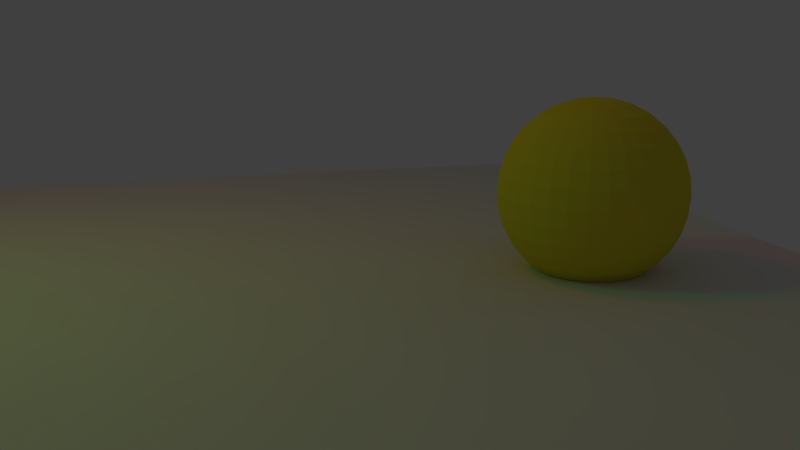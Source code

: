 # Source: szene10.blend  (saved by Blender 2.76.0; exported with 4.5.12 LTS)
import bpy
from mathutils import Matrix  # noqa: F401  (used for matrix-valued properties, if any)

bpy.ops.wm.read_factory_settings(use_empty=True)
scene = bpy.context.scene
scene.name = 'Scene'

# ---- collections
col_collection_1 = bpy.data.collections.new('Collection 1'); scene.collection.children.link(col_collection_1)

# ---- materials (node trees are filled in below, after node groups)
mat_material_004 = bpy.data.materials.new('Material.004')
mat_material_004.alpha_threshold = 0.0
mat_material_004.roughness = 0.5
mat_material_003 = bpy.data.materials.new('Material.003')
mat_material_003.alpha_threshold = 0.0
mat_material_003.roughness = 0.5
mat_material_001 = bpy.data.materials.new('Material.001')
mat_material_001.alpha_threshold = 0.0
mat_material_001.diffuse_color = (0.8, 0.6744, 0.05042, 1.0)
mat_material_001.roughness = 0.5
mat_material_000 = bpy.data.materials.new('Material.000')
mat_material_000.alpha_threshold = 0.0
mat_material_000.roughness = 0.5

# ---- material node trees
mat_material_004.use_nodes = True; mat_material_004.node_tree.nodes.clear()
_N = mat_material_004.node_tree.nodes; _L = mat_material_004.node_tree.links
n0 = _N.new('ShaderNodeOutputMaterial'); n0.name = 'Material Output'; n0.location = (300, 300)
n1 = _N.new('ShaderNodeEmission'); n1.name = 'Emission'; n1.location = (10, 300)
n1.inputs[0].default_value = (0.01782, 0.8, 0.005779, 1.0)
n1.inputs[1].default_value = 5.0
_L.new(n1.outputs[0], n0.inputs[0])
n0.is_active_output = True
mat_material_003.use_nodes = True; mat_material_003.node_tree.nodes.clear()
_N = mat_material_003.node_tree.nodes; _L = mat_material_003.node_tree.links
n0 = _N.new('ShaderNodeOutputMaterial'); n0.name = 'Material Output'; n0.location = (300, 300)
n1 = _N.new('ShaderNodeEmission'); n1.name = 'Emission'; n1.location = (10, 300)
n1.inputs[0].default_value = (0.8, 0.03548, 0.0125, 1.0)
n1.inputs[1].default_value = 5.0
_L.new(n1.outputs[0], n0.inputs[0])
n0.is_active_output = True
mat_material_000.use_nodes = True; mat_material_000.node_tree.nodes.clear()
_N = mat_material_000.node_tree.nodes; _L = mat_material_000.node_tree.links
n0 = _N.new('ShaderNodeOutputMaterial'); n0.name = 'Material Output'; n0.location = (300, 300)
n1 = _N.new('ShaderNodeRGB'); n1.name = 'RGB'; n1.location = (-180, 300)
n1.outputs[0].default_value = (0.7874, 0.08396, 0.6914, 1.0)
n2 = _N.new('ShaderNodeBsdfGlass'); n2.name = 'Glass BSDF'; n2.location = (10, 300)
n2.distribution = 'BECKMANN'
n2.inputs[2].default_value = 1.45
n3 = _N.new('ShaderNodeBsdfAnisotropic'); n3.name = 'Glossy BSDF'; n3.location = (100, 200)
n3.distribution = 'GGX'
n3.inputs[1].default_value = 0.4472
_L.new(n2.outputs[0], n0.inputs[0])
_L.new(n1.outputs[0], n2.inputs[0])
_L.new(n3.outputs[0], n0.inputs[1])
n0.is_active_output = True

# ---- world
world_world = bpy.data.worlds.new('World'); scene.world = world_world
world_world.color = (0.05088, 0.05088, 0.05088)
world_world.use_sun_shadow = False
world_world.sun_shadow_jitter_overblur = 0.0
world_world.cycles.sampling_method = 'MANUAL'
world_world.cycles.sample_map_resolution = 256

# ---- cameras
cam_camera = bpy.data.cameras.new('Camera')
cam_camera.clip_end = 100.0
cam_camera.lens = 35.0
cam_camera.sensor_width = 32.0
cam_camera.sensor_height = 18.0
cam_camera.ortho_scale = 7.314
cam_camera.dof.focus_distance = 0.0

# ---- meshes
me_plane_006 = bpy.data.meshes.new('Plane.006')
me_plane_006.from_pydata([(-1.0, -1.0, 0.0), (1.0, -0.1683, -0.08393), (-1.0, -0.1871, 0.0), (1.0, -0.1683, 0.0), (-0.8985, -0.2743, 0.0), (1.0, -0.1011, 0.0), (-0.822, -0.04363, 2.384e-07), (-0.6462, -0.09715, 2.384e-07), (-0.4606, -0.0269, -2.384e-07), (-0.2725, -0.07968, 0.0), (-0.08074, -0.01265, 0.0), (0.1313, -0.05672, 2.384e-07), (0.3903, 0.04699, -2.384e-07), (0.5975, -0.003609, -2.384e-07), (0.7923, 0.1171, -2.384e-07), (0.8918, 0.03192, -2.384e-07), (0.6861, -0.05953, 2.384e-07), (0.6287, -0.1009, -2.384e-07), (0.3978, -0.03651, 0.0), (0.2042, -0.1291, 2.384e-07), (0.1366, -0.1459, 0.0), (-0.09168, -0.09985, -2.384e-07), (-0.2796, -0.1652, 4.768e-07), (-0.4816, -0.1105, 4.768e-07), (-0.6509, -0.1878, 0.0), (-0.8245, -0.124, 0.0), (-0.8876, -0.1913, 0.0), (-0.5099, -0.1917, 0.0), (0.0093, -0.1719, 0.0), (0.8924, -0.1008, 0.0), (-0.8985, -0.2743, -0.08393), (-1.0, -0.1871, -0.08393), (1.0, -0.1011, -0.08393), (-0.822, -0.04363, -0.08393), (-0.6462, -0.09715, -0.08393), (-0.4606, -0.0269, -0.08393), (-0.2725, -0.07968, -0.08393), (-0.08074, -0.01265, -0.08393), (0.1313, -0.05672, -0.08393), (0.3903, 0.04699, -0.08393), (0.5975, -0.003609, -0.08393), (0.7923, 0.1171, -0.08393), (0.8918, 0.03192, -0.08393), (0.6861, -0.05953, -0.08393), (0.6287, -0.1009, -0.08393), (0.3978, -0.03651, -0.08393), (0.2042, -0.1291, -0.08393), (0.1366, -0.1459, -0.08393), (-0.09168, -0.09985, -0.08393), (-0.2796, -0.1652, -0.08393), (-0.4816, -0.1105, -0.08393), (-0.6509, -0.1878, -0.08393), (-0.8245, -0.124, -0.08393), (-0.8876, -0.1913, -0.08393), (-0.5099, -0.1917, -0.08393), (0.0093, -0.1719, -0.08393), (0.8924, -0.1008, -0.08393)], [], [(2, 6, 7, 8, 9, 10, 11, 12, 13, 14, 15, 16, 17, 18, 19, 20, 21, 22, 23, 24, 25, 26, 27, 28, 29, 5, 3, 4), (31, 30, 1, 32, 56, 55, 54, 53, 52, 51, 50, 49, 48, 47, 46, 45, 44, 43, 42, 41, 40, 39, 38, 37, 36, 35, 34, 33), (10, 9, 36, 37), (24, 23, 50, 51), (11, 10, 37, 38), (25, 24, 51, 52), (12, 11, 38, 39), (26, 25, 52, 53), (13, 12, 39, 40), (27, 26, 53, 54), (14, 13, 40, 41), (28, 27, 54, 55), (15, 14, 41, 42), (29, 28, 55, 56), (16, 15, 42, 43), (4, 3, 1, 30), (5, 29, 56, 32), (17, 16, 43, 44), (2, 4, 30, 31), (18, 17, 44, 45), (3, 5, 32, 1), (19, 18, 45, 46), (6, 2, 31, 33), (20, 19, 46, 47), (7, 6, 33, 34), (21, 20, 47, 48), (8, 7, 34, 35), (22, 21, 48, 49), (9, 8, 35, 36), (23, 22, 49, 50)])
me_plane_006.use_remesh_preserve_volume = False
me_plane_006.use_remesh_preserve_attributes = False
me_plane_006.use_mirror_vertex_groups = False
me_plane_006.update()
me_plane_002 = bpy.data.meshes.new('Plane.002')
me_plane_002.from_pydata([(-1.0, -1.0, 0.0), (1.0, -1.0, 0.0), (-1.0, 1.0, 0.0), (1.0, 1.0, 0.0)], [], [(0, 1, 3, 2)])
me_plane_002.materials.append(mat_material_004)
me_plane_002.use_remesh_preserve_volume = False
me_plane_002.use_remesh_preserve_attributes = False
me_plane_002.use_mirror_vertex_groups = False
me_plane_002.update()
me_plane_001 = bpy.data.meshes.new('Plane.001')
me_plane_001.from_pydata([(-1.0, -1.0, 0.0), (1.0, -1.0, 0.0), (-1.0, 1.0, 0.0), (1.0, 1.0, 0.0)], [], [(0, 1, 3, 2)])
me_plane_001.materials.append(mat_material_003)
me_plane_001.use_remesh_preserve_volume = False
me_plane_001.use_remesh_preserve_attributes = False
me_plane_001.use_mirror_vertex_groups = False
me_plane_001.update()
me_sphere = bpy.data.meshes.new('Sphere')
me_sphere.from_pydata([(-0.1951, 0.0, 0.9808), (-0.3827, 0.0, 0.9239), (-0.5556, 0.0, 0.8315), (-0.7071, 0.0, 0.7071), (-0.8315, 0.0, 0.5556), (-0.9239, 0.0, 0.3827), (-0.9808, 0.0, 0.1951), (-1.0, 0.0, 7.55e-08), (-0.9808, 0.0, -0.1951), (-0.9239, 0.0, -0.3827), (-0.8315, 0.0, -0.5556), (-0.7071, 0.0, -0.7071), (-0.5556, 0.0, -0.8315), (-0.3827, 0.0, -0.9239), (-0.1951, 0.0, -0.9808), (-0.1913, 0.03806, 0.9808), (-0.3753, 0.07466, 0.9239), (-0.5449, 0.1084, 0.8315), (-0.6935, 0.1379, 0.7071), (-0.8155, 0.1622, 0.5556), (-0.9061, 0.1802, 0.3827), (-0.9619, 0.1913, 0.1951), (-0.9808, 0.1951, 7.55e-08), (-0.9619, 0.1913, -0.1951), (-0.9061, 0.1802, -0.3827), (-0.8155, 0.1622, -0.5556), (-0.6935, 0.1379, -0.7071), (-0.5449, 0.1084, -0.8315), (-0.3753, 0.07466, -0.9239), (-0.1913, 0.03806, -0.9808), (-0.1802, 0.07466, 0.9808), (-0.3536, 0.1464, 0.9239), (-0.5133, 0.2126, 0.8315), (-0.6533, 0.2706, 0.7071), (-0.7682, 0.3182, 0.5556), (-0.8536, 0.3536, 0.3827), (-0.9061, 0.3753, 0.1951), (-0.9239, 0.3827, 7.55e-08), (-0.9061, 0.3753, -0.1951), (-0.8536, 0.3536, -0.3827), (-0.7682, 0.3182, -0.5556), (-0.6533, 0.2706, -0.7071), (-0.5133, 0.2126, -0.8315), (-0.3536, 0.1464, -0.9239), (-0.1802, 0.07466, -0.9808), (-0.1622, 0.1084, 0.9808), (-0.3182, 0.2126, 0.9239), (-0.4619, 0.3087, 0.8315), (-0.5879, 0.3928, 0.7071), (-0.6913, 0.4619, 0.5556), (-0.7682, 0.5133, 0.3827), (-0.8155, 0.5449, 0.1951), (-0.8315, 0.5556, 7.55e-08), (-0.8155, 0.5449, -0.1951), (-0.7682, 0.5133, -0.3827), (-0.6913, 0.4619, -0.5556), (-0.5879, 0.3928, -0.7071), (-0.4619, 0.3087, -0.8315), (-0.3182, 0.2126, -0.9239), (-0.1622, 0.1084, -0.9808), (-0.1379, 0.1379, 0.9808), (-0.2706, 0.2706, 0.9239), (-0.3928, 0.3928, 0.8315), (-0.5, 0.5, 0.7071), (-0.5879, 0.5879, 0.5556), (-0.6533, 0.6533, 0.3827), (-0.6935, 0.6935, 0.1951), (-0.7071, 0.7071, 7.55e-08), (-0.6935, 0.6935, -0.1951), (-0.6533, 0.6533, -0.3827), (-0.5879, 0.5879, -0.5556), (-0.5, 0.5, -0.7071), (-0.3928, 0.3928, -0.8315), (-0.2706, 0.2706, -0.9239), (-0.1379, 0.1379, -0.9808), (-0.1084, 0.1622, 0.9808), (-0.2126, 0.3182, 0.9239), (-0.3087, 0.4619, 0.8315), (-0.3928, 0.5879, 0.7071), (-0.4619, 0.6913, 0.5556), (-0.5133, 0.7682, 0.3827), (-0.5449, 0.8155, 0.1951), (-0.5556, 0.8315, 7.55e-08), (-0.5449, 0.8155, -0.1951), (-0.5133, 0.7682, -0.3827), (-0.4619, 0.6913, -0.5556), (-0.3928, 0.5879, -0.7071), (-0.3087, 0.4619, -0.8315), (-0.2126, 0.3182, -0.9239), (-0.1084, 0.1622, -0.9808), (-0.07466, 0.1802, 0.9808), (-0.1464, 0.3536, 0.9239), (-0.2126, 0.5133, 0.8315), (-0.2706, 0.6533, 0.7071), (-0.3182, 0.7682, 0.5556), (-0.3536, 0.8536, 0.3827), (-0.3753, 0.9061, 0.1951), (-0.3827, 0.9239, 7.55e-08), (-0.3753, 0.9061, -0.1951), (-0.3536, 0.8536, -0.3827), (-0.3182, 0.7682, -0.5556), (-0.2706, 0.6533, -0.7071), (-0.2126, 0.5133, -0.8315), (-0.1464, 0.3536, -0.9239), (-0.07466, 0.1802, -0.9808), (-0.03806, 0.1913, 0.9808), (-0.07466, 0.3753, 0.9239), (-0.1084, 0.5449, 0.8315), (-0.1379, 0.6935, 0.7071), (-0.1622, 0.8155, 0.5556), (-0.1802, 0.9061, 0.3827), (-0.1913, 0.9619, 0.1951), (-0.1951, 0.9808, 7.55e-08), (-0.1913, 0.9619, -0.1951), (-0.1802, 0.9061, -0.3827), (-0.1622, 0.8155, -0.5556), (-0.1379, 0.6935, -0.7071), (-0.1084, 0.5449, -0.8315), (-0.07466, 0.3753, -0.9239), (-0.03806, 0.1913, -0.9808), (3.266e-07, 0.1951, 0.9808), (3.192e-07, 0.3827, 0.9239), (3.117e-07, 0.5556, 0.8315), (3.192e-07, 0.7071, 0.7071), (3.341e-07, 0.8315, 0.5556), (2.745e-07, 0.9239, 0.3827), (3.937e-07, 0.9808, 0.1951), (3.788e-07, 1.0, 7.55e-08), (3.937e-07, 0.9808, -0.1951), (2.298e-07, 0.9239, -0.3827), (3.341e-07, 0.8315, -0.5556), (3.192e-07, 0.7071, -0.7071), (3.415e-07, 0.5556, -0.8315), (3.043e-07, 0.3827, -0.9239), (3.08e-07, 0.1951, -0.9808), (0.03806, 0.1913, 0.9808), (0.07466, 0.3753, 0.9239), (0.1084, 0.5449, 0.8315), (0.138, 0.6935, 0.7071), (0.1622, 0.8155, 0.5556), (0.1802, 0.9061, 0.3827), (0.1913, 0.9619, 0.1951), (0.1951, 0.9808, 7.55e-08), (0.1913, 0.9619, -0.1951), (0.1802, 0.9061, -0.3827), (0.1622, 0.8155, -0.5556), (0.138, 0.6935, -0.7071), (0.1084, 0.5449, -0.8315), (0.07466, 0.3753, -0.9239), (0.03806, 0.1913, -0.9808), (0.07466, 0.1802, 0.9808), (0.1464, 0.3536, 0.9239), (0.2126, 0.5133, 0.8315), (0.2706, 0.6533, 0.7071), (0.3182, 0.7682, 0.5556), (0.3536, 0.8536, 0.3827), (0.3753, 0.9061, 0.1951), (0.3827, 0.9239, 7.55e-08), (0.3753, 0.9061, -0.1951), (0.3536, 0.8536, -0.3827), (0.3182, 0.7682, -0.5556), (0.2706, 0.6533, -0.7071), (0.2126, 0.5133, -0.8315), (0.1464, 0.3536, -0.9239), (0.07466, 0.1802, -0.9808), (0.1084, 0.1622, 0.9808), (0.2126, 0.3182, 0.9239), (0.3087, 0.4619, 0.8315), (0.3928, 0.5879, 0.7071), (0.4619, 0.6913, 0.5556), (0.5133, 0.7682, 0.3827), (0.5449, 0.8155, 0.1951), (0.5556, 0.8315, 7.55e-08), (0.5449, 0.8155, -0.1951), (0.5133, 0.7682, -0.3827), (0.4619, 0.6913, -0.5556), (0.3928, 0.5879, -0.7071), (0.3087, 0.4619, -0.8315), (0.2126, 0.3182, -0.9239), (0.1084, 0.1622, -0.9808), (0.138, 0.1379, 0.9808), (0.2706, 0.2706, 0.9239), (0.3928, 0.3928, 0.8315), (0.5, 0.5, 0.7071), (0.5879, 0.5879, 0.5556), (0.6533, 0.6533, 0.3827), (0.6935, 0.6935, 0.1951), (0.7071, 0.7071, 7.55e-08), (0.6935, 0.6935, -0.1951), (0.6533, 0.6533, -0.3827), (0.5879, 0.5879, -0.5556), (0.5, 0.5, -0.7071), (0.3928, 0.3928, -0.8315), (0.2706, 0.2706, -0.9239), (0.138, 0.1379, -0.9808), (0.1622, 0.1084, 0.9808), (0.3182, 0.2126, 0.9239), (0.4619, 0.3087, 0.8315), (0.5879, 0.3928, 0.7071), (0.6913, 0.4619, 0.5556), (0.7682, 0.5133, 0.3827), (0.8155, 0.5449, 0.1951), (0.8315, 0.5556, 7.55e-08), (0.8155, 0.5449, -0.1951), (0.7682, 0.5133, -0.3827), (0.6913, 0.4619, -0.5556), (0.5879, 0.3928, -0.7071), (0.4619, 0.3087, -0.8315), (0.3182, 0.2126, -0.9239), (0.1622, 0.1084, -0.9808), (0.1802, 0.07466, 0.9808), (0.3536, 0.1464, 0.9239), (0.5133, 0.2126, 0.8315), (0.6533, 0.2706, 0.7071), (0.7682, 0.3182, 0.5556), (0.8536, 0.3536, 0.3827), (0.9061, 0.3753, 0.1951), (0.9239, 0.3827, 7.55e-08), (0.9061, 0.3753, -0.1951), (0.8536, 0.3536, -0.3827), (0.7682, 0.3182, -0.5556), (0.6533, 0.2706, -0.7071), (0.5133, 0.2126, -0.8315), (0.3536, 0.1464, -0.9239), (0.1802, 0.07466, -0.9808), (0.1913, 0.03806, 0.9808), (0.3753, 0.07466, 0.9239), (0.5449, 0.1084, 0.8315), (0.6935, 0.1379, 0.7071), (0.8155, 0.1622, 0.5556), (0.9061, 0.1802, 0.3827), (0.9619, 0.1913, 0.1951), (0.9808, 0.1951, 7.55e-08), (0.9619, 0.1913, -0.1951), (0.9061, 0.1802, -0.3827), (0.8155, 0.1622, -0.5556), (0.6935, 0.1379, -0.7071), (0.5449, 0.1084, -0.8315), (0.3753, 0.07466, -0.9239), (0.1913, 0.03806, -0.9808), (0.1951, -7.212e-09, 0.9808), (0.3827, 4.122e-08, 0.9239), (0.5556, 2.632e-08, 0.8315), (0.7071, -2.584e-08, 0.7071), (0.8315, -8.544e-08, 0.5556), (0.9239, 6.357e-08, 0.3827), (0.9808, -8.544e-08, 0.1951), (1.0, -1.003e-07, 7.55e-08), (0.9808, -8.544e-08, -0.1951), (0.9239, 6.357e-08, -0.3827), (0.8315, -8.544e-08, -0.5556), (0.7071, -2.584e-08, -0.7071), (0.5556, -1.094e-08, -0.8315), (0.3827, 3.964e-09, -0.9239), (0.1951, 3.964e-09, -0.9808), (0.1913, -0.03806, 0.9808), (0.3753, -0.07466, 0.9239), (0.5449, -0.1084, 0.8315), (0.6935, -0.1379, 0.7071), (0.8155, -0.1622, 0.5556), (0.9061, -0.1802, 0.3827), (0.9619, -0.1913, 0.1951), (0.9808, -0.1951, 7.55e-08), (0.9619, -0.1913, -0.1951), (0.9061, -0.1802, -0.3827), (0.8155, -0.1622, -0.5556), (0.6935, -0.1379, -0.7071), (0.5449, -0.1084, -0.8315), (0.3753, -0.07466, -0.9239), (0.1913, -0.03806, -0.9808), (0.1802, -0.07466, 0.9808), (0.3536, -0.1464, 0.9239), (0.5133, -0.2126, 0.8315), (0.6533, -0.2706, 0.7071), (0.7682, -0.3182, 0.5556), (0.8536, -0.3536, 0.3827), (0.9061, -0.3753, 0.1951), (0.9239, -0.3827, 7.55e-08), (0.9061, -0.3753, -0.1951), (0.8536, -0.3536, -0.3827), (0.7682, -0.3182, -0.5556), (0.6533, -0.2706, -0.7071), (0.5133, -0.2126, -0.8315), (0.3536, -0.1464, -0.9239), (0.1802, -0.07466, -0.9808), (0.1622, -0.1084, 0.9808), (0.3182, -0.2126, 0.9239), (0.4619, -0.3087, 0.8315), (0.5879, -0.3928, 0.7071), (0.6913, -0.4619, 0.5556), (0.7682, -0.5133, 0.3827), (0.8155, -0.5449, 0.1951), (0.8315, -0.5556, 7.55e-08), (0.8155, -0.5449, -0.1951), (0.7682, -0.5133, -0.3827), (0.6913, -0.4619, -0.5556), (0.5879, -0.3928, -0.7071), (0.4619, -0.3087, -0.8315), (0.3182, -0.2126, -0.9239), (0.1622, -0.1084, -0.9808), (0.138, -0.1379, 0.9808), (0.2706, -0.2706, 0.9239), (0.3928, -0.3928, 0.8315), (0.5, -0.5, 0.7071), (0.5879, -0.5879, 0.5556), (0.6533, -0.6533, 0.3827), (0.6935, -0.6935, 0.1951), (0.7071, -0.7071, 7.55e-08), (0.6935, -0.6935, -0.1951), (0.6533, -0.6533, -0.3827), (0.5879, -0.5879, -0.5556), (0.5, -0.5, -0.7071), (0.3928, -0.3928, -0.8315), (0.2706, -0.2706, -0.9239), (0.1379, -0.1379, -0.9808), (0.1084, -0.1622, 0.9808), (0.2126, -0.3182, 0.9239), (0.3087, -0.4619, 0.8315), (0.3928, -0.5879, 0.7071), (0.4619, -0.6913, 0.5556), (0.5133, -0.7682, 0.3827), (0.5449, -0.8155, 0.1951), (0.5556, -0.8315, 7.55e-08), (0.5449, -0.8155, -0.1951), (0.5133, -0.7682, -0.3827), (0.4619, -0.6913, -0.5556), (0.3928, -0.5879, -0.7071), (0.3087, -0.4619, -0.8315), (0.2126, -0.3182, -0.9239), (0.1084, -0.1622, -0.9808), (3.258e-07, 0.0, -1.0), (0.07466, -0.1802, 0.9808), (0.1464, -0.3536, 0.9239), (0.2126, -0.5133, 0.8315), (0.2706, -0.6533, 0.7071), (0.3182, -0.7682, 0.5556), (0.3536, -0.8536, 0.3827), (0.3753, -0.9061, 0.1951), (0.3827, -0.9239, 7.55e-08), (0.3753, -0.9061, -0.1951), (0.3536, -0.8536, -0.3827), (0.3182, -0.7682, -0.5556), (0.2706, -0.6533, -0.7071), (0.2126, -0.5133, -0.8315), (0.1464, -0.3536, -0.9239), (0.07466, -0.1802, -0.9808), (0.03806, -0.1913, 0.9808), (0.07466, -0.3753, 0.9239), (0.1084, -0.5449, 0.8315), (0.1379, -0.6935, 0.7071), (0.1622, -0.8155, 0.5556), (0.1802, -0.9061, 0.3827), (0.1913, -0.9619, 0.1951), (0.1951, -0.9808, 7.55e-08), (0.1913, -0.9619, -0.1951), (0.1802, -0.9061, -0.3827), (0.1622, -0.8155, -0.5556), (0.1379, -0.6935, -0.7071), (0.1084, -0.5449, -0.8315), (0.07466, -0.3753, -0.9239), (0.03806, -0.1913, -0.9808), (3.117e-07, -0.1951, 0.9808), (2.819e-07, -0.3827, 0.9239), (2.819e-07, -0.5556, 0.8315), (1.851e-07, -0.7071, 0.7071), (1.404e-07, -0.8315, 0.5556), (3.192e-07, -0.9239, 0.3827), (9.567e-08, -0.9808, 0.1951), (1.404e-07, -1.0, 7.55e-08), (9.567e-08, -0.9808, -0.1951), (3.192e-07, -0.9239, -0.3827), (1.404e-07, -0.8315, -0.5556), (1.851e-07, -0.7071, -0.7071), (2.596e-07, -0.5556, -0.8315), (2.521e-07, -0.3827, -0.9239), (3.155e-07, -0.1951, -0.9808), (-0.03806, -0.1913, 0.9808), (-0.07466, -0.3753, 0.9239), (-0.1084, -0.5449, 0.8315), (-0.1379, -0.6935, 0.7071), (-0.1622, -0.8155, 0.5556), (-0.1802, -0.9061, 0.3827), (-0.1913, -0.9619, 0.1951), (-0.1951, -0.9808, 7.55e-08), (-0.1913, -0.9619, -0.1951), (-0.1802, -0.9061, -0.3827), (-0.1622, -0.8155, -0.5556), (-0.1379, -0.6935, -0.7071), (-0.1084, -0.5449, -0.8315), (-0.07466, -0.3753, -0.9239), (-0.03806, -0.1913, -0.9808), (-0.07466, -0.1802, 0.9808), (-0.1464, -0.3536, 0.9239), (-0.2126, -0.5133, 0.8315), (-0.2706, -0.6533, 0.7071), (-0.3182, -0.7682, 0.5556), (-0.3536, -0.8536, 0.3827), (-0.3753, -0.9061, 0.1951), (-0.3827, -0.9239, 7.55e-08), (-0.3753, -0.9061, -0.1951), (-0.3536, -0.8536, -0.3827), (-0.3182, -0.7682, -0.5556), (-0.2706, -0.6533, -0.7071), (-0.2126, -0.5133, -0.8315), (-0.1464, -0.3536, -0.9239), (-0.07466, -0.1802, -0.9808), (-0.1084, -0.1622, 0.9808), (-0.2126, -0.3182, 0.9239), (-0.3087, -0.4619, 0.8315), (-0.3928, -0.5879, 0.7071), (-0.4619, -0.6913, 0.5556), (-0.5133, -0.7682, 0.3827), (-0.5449, -0.8155, 0.1951), (-0.5556, -0.8315, 7.55e-08), (-0.5449, -0.8155, -0.1951), (-0.5133, -0.7682, -0.3827), (-0.4619, -0.6913, -0.5556), (-0.3928, -0.5879, -0.7071), (-0.3087, -0.4619, -0.8315), (-0.2126, -0.3182, -0.9239), (-0.1084, -0.1622, -0.9808), (-0.1379, -0.1379, 0.9808), (-0.2706, -0.2706, 0.9239), (-0.3928, -0.3928, 0.8315), (-0.5, -0.5, 0.7071), (-0.5879, -0.5879, 0.5556), (-0.6533, -0.6533, 0.3827), (-0.6935, -0.6935, 0.1951), (-0.7071, -0.7071, 7.55e-08), (-0.6935, -0.6935, -0.1951), (-0.6533, -0.6533, -0.3827), (-0.5879, -0.5879, -0.5556), (-0.5, -0.5, -0.7071), (-0.3928, -0.3928, -0.8315), (-0.2706, -0.2706, -0.9239), (-0.1379, -0.1379, -0.9808), (-0.1622, -0.1084, 0.9808), (-0.3182, -0.2126, 0.9239), (-0.4619, -0.3087, 0.8315), (-0.5879, -0.3928, 0.7071), (-0.6913, -0.4619, 0.5556), (-0.7682, -0.5133, 0.3827), (-0.8155, -0.5449, 0.1951), (-0.8315, -0.5556, 7.55e-08), (-0.8155, -0.5449, -0.1951), (-0.7682, -0.5133, -0.3827), (-0.6913, -0.4619, -0.5556), (-0.5879, -0.3928, -0.7071), (-0.4619, -0.3087, -0.8315), (-0.3182, -0.2126, -0.9239), (-0.1622, -0.1084, -0.9808), (2.48e-08, -1.247e-07, 1.0), (-0.1802, -0.07466, 0.9808), (-0.3536, -0.1464, 0.9239), (-0.5133, -0.2126, 0.8315), (-0.6533, -0.2706, 0.7071), (-0.7682, -0.3182, 0.5556), (-0.8536, -0.3536, 0.3827), (-0.9061, -0.3753, 0.1951), (-0.9239, -0.3827, 7.55e-08), (-0.9061, -0.3753, -0.1951), (-0.8536, -0.3536, -0.3827), (-0.7682, -0.3182, -0.5556), (-0.6533, -0.2706, -0.7071), (-0.5133, -0.2126, -0.8315), (-0.3536, -0.1464, -0.9239), (-0.1802, -0.07466, -0.9808), (-0.1913, -0.03806, 0.9808), (-0.3753, -0.07466, 0.9239), (-0.5449, -0.1084, 0.8315), (-0.6935, -0.1379, 0.7071), (-0.8155, -0.1622, 0.5556), (-0.9061, -0.1802, 0.3827), (-0.9619, -0.1913, 0.1951), (-0.9808, -0.1951, 7.55e-08), (-0.9619, -0.1913, -0.1951), (-0.9061, -0.1802, -0.3827), (-0.8155, -0.1622, -0.5556), (-0.6935, -0.1379, -0.7071), (-0.5449, -0.1084, -0.8315), (-0.3753, -0.07466, -0.9239), (-0.1913, -0.03806, -0.9808)], [], [(6, 5, 20, 21), (14, 13, 28, 29), (7, 6, 21, 22), (8, 7, 22, 23), (1, 0, 15, 16), (9, 8, 23, 24), (2, 1, 16, 17), (10, 9, 24, 25), (3, 2, 17, 18), (11, 10, 25, 26), (4, 3, 18, 19), (12, 11, 26, 27), (5, 4, 19, 20), (13, 12, 27, 28), (20, 19, 34, 35), (28, 27, 42, 43), (21, 20, 35, 36), (29, 28, 43, 44), (22, 21, 36, 37), (23, 22, 37, 38), (16, 15, 30, 31), (24, 23, 38, 39), (17, 16, 31, 32), (25, 24, 39, 40), (18, 17, 32, 33), (26, 25, 40, 41), (19, 18, 33, 34), (27, 26, 41, 42), (39, 38, 53, 54), (32, 31, 46, 47), (40, 39, 54, 55), (33, 32, 47, 48), (41, 40, 55, 56), (34, 33, 48, 49), (42, 41, 56, 57), (35, 34, 49, 50), (43, 42, 57, 58), (36, 35, 50, 51), (44, 43, 58, 59), (37, 36, 51, 52), (38, 37, 52, 53), (31, 30, 45, 46), (58, 57, 72, 73), (51, 50, 65, 66), (59, 58, 73, 74), (52, 51, 66, 67), (53, 52, 67, 68), (46, 45, 60, 61), (54, 53, 68, 69), (47, 46, 61, 62), (55, 54, 69, 70), (48, 47, 62, 63), (56, 55, 70, 71), (49, 48, 63, 64), (57, 56, 71, 72), (50, 49, 64, 65), (62, 61, 76, 77), (70, 69, 84, 85), (63, 62, 77, 78), (71, 70, 85, 86), (64, 63, 78, 79), (72, 71, 86, 87), (65, 64, 79, 80), (73, 72, 87, 88), (66, 65, 80, 81), (74, 73, 88, 89), (67, 66, 81, 82), (68, 67, 82, 83), (61, 60, 75, 76), (69, 68, 83, 84), (81, 80, 95, 96), (89, 88, 103, 104), (82, 81, 96, 97), (83, 82, 97, 98), (76, 75, 90, 91), (84, 83, 98, 99), (77, 76, 91, 92), (85, 84, 99, 100), (78, 77, 92, 93), (86, 85, 100, 101), (79, 78, 93, 94), (87, 86, 101, 102), (80, 79, 94, 95), (88, 87, 102, 103), (100, 99, 114, 115), (93, 92, 107, 108), (101, 100, 115, 116), (94, 93, 108, 109), (102, 101, 116, 117), (95, 94, 109, 110), (103, 102, 117, 118), (96, 95, 110, 111), (104, 103, 118, 119), (97, 96, 111, 112), (98, 97, 112, 113), (91, 90, 105, 106), (99, 98, 113, 114), (92, 91, 106, 107), (119, 118, 133, 134), (112, 111, 126, 127), (113, 112, 127, 128), (106, 105, 120, 121), (114, 113, 128, 129), (107, 106, 121, 122), (115, 114, 129, 130), (108, 107, 122, 123), (116, 115, 130, 131), (109, 108, 123, 124), (117, 116, 131, 132), (110, 109, 124, 125), (118, 117, 132, 133), (111, 110, 125, 126), (131, 130, 145, 146), (124, 123, 138, 139), (132, 131, 146, 147), (125, 124, 139, 140), (133, 132, 147, 148), (126, 125, 140, 141), (134, 133, 148, 149), (127, 126, 141, 142), (128, 127, 142, 143), (121, 120, 135, 136), (129, 128, 143, 144), (122, 121, 136, 137), (130, 129, 144, 145), (123, 122, 137, 138), (143, 142, 157, 158), (136, 135, 150, 151), (144, 143, 158, 159), (137, 136, 151, 152), (145, 144, 159, 160), (138, 137, 152, 153), (146, 145, 160, 161), (139, 138, 153, 154), (147, 146, 161, 162), (140, 139, 154, 155), (148, 147, 162, 163), (141, 140, 155, 156), (149, 148, 163, 164), (142, 141, 156, 157), (154, 153, 168, 169), (162, 161, 176, 177), (155, 154, 169, 170), (163, 162, 177, 178), (156, 155, 170, 171), (164, 163, 178, 179), (157, 156, 171, 172), (158, 157, 172, 173), (151, 150, 165, 166), (159, 158, 173, 174), (152, 151, 166, 167), (160, 159, 174, 175), (153, 152, 167, 168), (161, 160, 175, 176), (173, 172, 187, 188), (166, 165, 180, 181), (174, 173, 188, 189), (167, 166, 181, 182), (175, 174, 189, 190), (168, 167, 182, 183), (176, 175, 190, 191), (169, 168, 183, 184), (177, 176, 191, 192), (170, 169, 184, 185), (178, 177, 192, 193), (171, 170, 185, 186), (179, 178, 193, 194), (172, 171, 186, 187), (192, 191, 206, 207), (185, 184, 199, 200), (193, 192, 207, 208), (186, 185, 200, 201), (194, 193, 208, 209), (187, 186, 201, 202), (188, 187, 202, 203), (181, 180, 195, 196), (189, 188, 203, 204), (182, 181, 196, 197), (190, 189, 204, 205), (183, 182, 197, 198), (191, 190, 205, 206), (184, 183, 198, 199), (196, 195, 210, 211), (204, 203, 218, 219), (197, 196, 211, 212), (205, 204, 219, 220), (198, 197, 212, 213), (206, 205, 220, 221), (199, 198, 213, 214), (207, 206, 221, 222), (200, 199, 214, 215), (208, 207, 222, 223), (201, 200, 215, 216), (209, 208, 223, 224), (202, 201, 216, 217), (203, 202, 217, 218), (215, 214, 229, 230), (223, 222, 237, 238), (216, 215, 230, 231), (224, 223, 238, 239), (217, 216, 231, 232), (218, 217, 232, 233), (211, 210, 225, 226), (219, 218, 233, 234), (212, 211, 226, 227), (220, 219, 234, 235), (213, 212, 227, 228), (221, 220, 235, 236), (214, 213, 228, 229), (222, 221, 236, 237), (234, 233, 248, 249), (227, 226, 241, 242), (235, 234, 249, 250), (228, 227, 242, 243), (236, 235, 250, 251), (229, 228, 243, 244), (237, 236, 251, 252), (230, 229, 244, 245), (238, 237, 252, 253), (231, 230, 245, 246), (239, 238, 253, 254), (232, 231, 246, 247), (233, 232, 247, 248), (226, 225, 240, 241), (253, 252, 267, 268), (246, 245, 260, 261), (254, 253, 268, 269), (247, 246, 261, 262), (248, 247, 262, 263), (241, 240, 255, 256), (249, 248, 263, 264), (242, 241, 256, 257), (250, 249, 264, 265), (243, 242, 257, 258), (251, 250, 265, 266), (244, 243, 258, 259), (252, 251, 266, 267), (245, 244, 259, 260), (265, 264, 279, 280), (258, 257, 272, 273), (266, 265, 280, 281), (259, 258, 273, 274), (267, 266, 281, 282), (260, 259, 274, 275), (268, 267, 282, 283), (261, 260, 275, 276), (269, 268, 283, 284), (262, 261, 276, 277), (263, 262, 277, 278), (256, 255, 270, 271), (264, 263, 278, 279), (257, 256, 271, 272), (284, 283, 298, 299), (277, 276, 291, 292), (278, 277, 292, 293), (271, 270, 285, 286), (279, 278, 293, 294), (272, 271, 286, 287), (280, 279, 294, 295), (273, 272, 287, 288), (281, 280, 295, 296), (274, 273, 288, 289), (282, 281, 296, 297), (275, 274, 289, 290), (283, 282, 297, 298), (276, 275, 290, 291), (288, 287, 302, 303), (296, 295, 310, 311), (289, 288, 303, 304), (297, 296, 311, 312), (290, 289, 304, 305), (298, 297, 312, 313), (291, 290, 305, 306), (299, 298, 313, 314), (292, 291, 306, 307), (293, 292, 307, 308), (286, 285, 300, 301), (294, 293, 308, 309), (287, 286, 301, 302), (295, 294, 309, 310), (307, 306, 321, 322), (308, 307, 322, 323), (301, 300, 315, 316), (309, 308, 323, 324), (302, 301, 316, 317), (310, 309, 324, 325), (303, 302, 317, 318), (311, 310, 325, 326), (304, 303, 318, 319), (312, 311, 326, 327), (305, 304, 319, 320), (313, 312, 327, 328), (306, 305, 320, 321), (314, 313, 328, 329), (326, 325, 341, 342), (319, 318, 334, 335), (327, 326, 342, 343), (320, 319, 335, 336), (328, 327, 343, 344), (321, 320, 336, 337), (329, 328, 344, 345), (322, 321, 337, 338), (323, 322, 338, 339), (316, 315, 331, 332), (324, 323, 339, 340), (317, 316, 332, 333), (325, 324, 340, 341), (318, 317, 333, 334), (339, 338, 353, 354), (332, 331, 346, 347), (340, 339, 354, 355), (333, 332, 347, 348), (341, 340, 355, 356), (334, 333, 348, 349), (342, 341, 356, 357), (335, 334, 349, 350), (343, 342, 357, 358), (336, 335, 350, 351), (344, 343, 358, 359), (337, 336, 351, 352), (345, 344, 359, 360), (338, 337, 352, 353), (350, 349, 364, 365), (358, 357, 372, 373), (351, 350, 365, 366), (359, 358, 373, 374), (352, 351, 366, 367), (360, 359, 374, 375), (353, 352, 367, 368), (354, 353, 368, 369), (347, 346, 361, 362), (355, 354, 369, 370), (348, 347, 362, 363), (356, 355, 370, 371), (349, 348, 363, 364), (357, 356, 371, 372), (369, 368, 383, 384), (362, 361, 376, 377), (370, 369, 384, 385), (363, 362, 377, 378), (371, 370, 385, 386), (364, 363, 378, 379), (372, 371, 386, 387), (365, 364, 379, 380), (373, 372, 387, 388), (366, 365, 380, 381), (374, 373, 388, 389), (367, 366, 381, 382), (375, 374, 389, 390), (368, 367, 382, 383), (388, 387, 402, 403), (381, 380, 395, 396), (389, 388, 403, 404), (382, 381, 396, 397), (390, 389, 404, 405), (383, 382, 397, 398), (384, 383, 398, 399), (377, 376, 391, 392), (385, 384, 399, 400), (378, 377, 392, 393), (386, 385, 400, 401), (379, 378, 393, 394), (387, 386, 401, 402), (380, 379, 394, 395), (400, 399, 414, 415), (393, 392, 407, 408), (401, 400, 415, 416), (394, 393, 408, 409), (402, 401, 416, 417), (395, 394, 409, 410), (403, 402, 417, 418), (396, 395, 410, 411), (404, 403, 418, 419), (397, 396, 411, 412), (405, 404, 419, 420), (398, 397, 412, 413), (399, 398, 413, 414), (392, 391, 406, 407), (419, 418, 433, 434), (412, 411, 426, 427), (420, 419, 434, 435), (413, 412, 427, 428), (414, 413, 428, 429), (407, 406, 421, 422), (415, 414, 429, 430), (408, 407, 422, 423), (416, 415, 430, 431), (409, 408, 423, 424), (417, 416, 431, 432), (410, 409, 424, 425), (418, 417, 432, 433), (411, 410, 425, 426), (423, 422, 437, 438), (431, 430, 445, 446), (424, 423, 438, 439), (432, 431, 446, 447), (425, 424, 439, 440), (433, 432, 447, 448), (426, 425, 440, 441), (434, 433, 448, 449), (427, 426, 441, 442), (435, 434, 449, 450), (428, 427, 442, 443), (429, 428, 443, 444), (422, 421, 436, 437), (430, 429, 444, 445), (442, 441, 457, 458), (450, 449, 465, 466), (443, 442, 458, 459), (444, 443, 459, 460), (437, 436, 452, 453), (445, 444, 460, 461), (438, 437, 453, 454), (446, 445, 461, 462), (439, 438, 454, 455), (447, 446, 462, 463), (440, 439, 455, 456), (448, 447, 463, 464), (441, 440, 456, 457), (449, 448, 464, 465), (462, 461, 476, 477), (455, 454, 469, 470), (463, 462, 477, 478), (456, 455, 470, 471), (464, 463, 478, 479), (457, 456, 471, 472), (465, 464, 479, 480), (458, 457, 472, 473), (466, 465, 480, 481), (459, 458, 473, 474), (460, 459, 474, 475), (453, 452, 467, 468), (461, 460, 475, 476), (454, 453, 468, 469), (0, 451, 15), (330, 14, 29), (15, 451, 30), (330, 29, 44), (30, 451, 45), (330, 44, 59), (45, 451, 60), (330, 59, 74), (60, 451, 75), (330, 74, 89), (75, 451, 90), (330, 89, 104), (90, 451, 105), (330, 104, 119), (105, 451, 120), (330, 119, 134), (120, 451, 135), (330, 134, 149), (135, 451, 150), (330, 149, 164), (150, 451, 165), (330, 164, 179), (165, 451, 180), (330, 179, 194), (180, 451, 195), (330, 194, 209), (195, 451, 210), (330, 209, 224), (210, 451, 225), (330, 224, 239), (225, 451, 240), (330, 239, 254), (240, 451, 255), (330, 254, 269), (255, 451, 270), (330, 269, 284), (270, 451, 285), (330, 284, 299), (285, 451, 300), (330, 299, 314), (300, 451, 315), (330, 314, 329), (315, 451, 331), (330, 329, 345), (331, 451, 346), (330, 345, 360), (346, 451, 361), (330, 360, 375), (361, 451, 376), (330, 375, 390), (376, 451, 391), (330, 390, 405), (391, 451, 406), (330, 405, 420), (406, 451, 421), (330, 420, 435), (421, 451, 436), (330, 435, 450), (436, 451, 452), (330, 450, 466), (452, 451, 467), (330, 466, 481), (481, 480, 13, 14), (474, 473, 6, 7), (467, 451, 0), (330, 481, 14), (475, 474, 7, 8), (468, 467, 0, 1), (476, 475, 8, 9), (469, 468, 1, 2), (477, 476, 9, 10), (470, 469, 2, 3), (478, 477, 10, 11), (471, 470, 3, 4), (479, 478, 11, 12), (472, 471, 4, 5), (480, 479, 12, 13), (473, 472, 5, 6)])
me_sphere.materials.append(mat_material_001)
me_sphere.use_remesh_preserve_volume = False
me_sphere.use_remesh_preserve_attributes = False
me_sphere.use_mirror_vertex_groups = False
me_sphere.update()
me_plane = bpy.data.meshes.new('Plane')
me_plane.from_pydata([(-1.721, -0.2869, 1.456e-05), (0.2792, -0.2869, 1.456e-05), (-1.721, 1.713, 1.456e-05), (0.2792, 1.713, 1.456e-05)], [], [(0, 1, 3, 2)])
me_plane.use_remesh_preserve_volume = False
me_plane.use_remesh_preserve_attributes = False
me_plane.use_mirror_vertex_groups = False
me_plane.update()
me_plane_003 = bpy.data.meshes.new('Plane.003')
me_plane_003.from_pydata([(1.134, -0.9939, -4.078e-15), (-0.8705, 0.9938, 3.574e-15), (-0.5511, 0.2113, 0.0004149), (-0.3598, 0.2237, -2.421e-07), (-0.1143, 0.2278, -2.328e-07), (0.05277, 0.208, 2.421e-07), (0.382, 0.1793, -2.459e-07), (0.6413, 0.1463, -1.248e-07), (0.8054, 0.13, 3.725e-09), (0.9527, 0.1108, 0.0007262), (1.05, 0.06019, 0.0), (-0.6883, 0.145, -0.01447), (-0.1949, -0.1366, -0.0006493), (-0.2009, -0.1894, 1.192e-07), (0.05113, 0.08444, -2.44e-07), (0.2627, 0.07275, -2.384e-07), (-0.4458, -0.1485, -0.0009502), (-0.07583, -0.07388, 2.421e-07), (0.08781, -0.07388, 2.384e-07), (0.2603, -0.07388, -2.403e-07), (0.4239, -0.0783, -2.366e-07), (0.561, -0.06946, -1.676e-08), (1.067, -0.03507, 0.001052), (1.008, -0.1032, -3.725e-09), (0.9182, -0.1267, -1.248e-07), (0.7943, -0.1488, -2.421e-07), (0.635, -0.1764, 9.537e-07), (0.5109, -0.2038, -3.725e-09), (0.3363, -0.2375, 1.863e-09), (0.1679, -0.267, 1.192e-07), (0.03187, -0.2939, -2.347e-07), (-0.2199, -0.3139, -1.863e-09), (-0.4947, -0.3201, -1.118e-08), (-0.6377, -0.3184, -0.001576), (-0.7218, -0.2481, -0.002065), (-0.7744, -0.1096, 0.0001459), (-0.7511, 0.06198, 0.005016), (0.6406, -0.06061, -1.863e-09), (0.6053, -0.00754, 1.49e-08), (0.4018, -0.003117, -2.384e-07), (0.1984, -0.00754, 1.863e-09), (0.01262, -0.00754, 2.421e-07), (-0.1289, -0.02081, 2.384e-07), (-0.1776, -0.02523, 3.725e-09), (-0.182, -0.06503, 2.366e-07), (-0.0228, -0.1411, -1.863e-09), (0.2004, -0.1346, 1.863e-09), (-0.09314, -0.1817, 4.731e-07), (-0.049, 0.06132, -4.731e-07), (-0.2625, 0.03811, 5.588e-09), (-0.4476, 0.02059, 7.171e-07), (-0.4606, 0.07897, -4.694e-07), (-0.2275, 0.09046, 0.0), (-0.2642, -0.2003, 0.0005286), (0.6406, -0.06061, 0.04221), (0.561, -0.06946, 0.04221), (-0.5511, 0.2113, 0.04263), (-0.6883, 0.145, 0.01771), (-0.182, -0.06503, 0.04221), (-0.07583, -0.07388, 0.04221), (0.08781, -0.07388, 0.04221), (0.2603, -0.07388, 0.04221), (-0.3598, 0.2237, 0.04221), (-0.1143, 0.2278, 0.04221), (0.05277, 0.208, 0.04221), (0.382, 0.1793, 0.04221), (0.6413, 0.1463, 0.04221), (0.8054, 0.13, 0.04221), (0.9427, 0.1095, 0.04235), (1.04, 0.05889, 0.04163), (0.4239, -0.0783, 0.04221), (0.635, -0.1764, 0.04221), (-0.2199, -0.3139, 0.04221), (-0.2018, -0.1817, 0.04157), (-0.09314, -0.1817, 0.04221), (-0.2275, 0.09046, 0.04221), (0.05113, 0.08444, 0.04221), (0.2627, 0.07275, 0.04221), (-0.049, 0.06132, 0.04221), (1.067, -0.03507, 0.04326), (1.008, -0.1032, 0.04221), (0.9182, -0.1267, 0.04221), (0.7943, -0.1488, 0.04221), (0.5109, -0.2038, 0.04221), (0.3363, -0.2375, 0.04221), (0.1679, -0.267, 0.04221), (0.03187, -0.2939, 0.04221), (-0.4947, -0.3201, 0.04221), (-0.6377, -0.3184, 0.04064), (-0.7218, -0.2481, 0.04015), (-0.7744, -0.1096, 0.04236), (-0.7511, 0.06198, 0.0372), (0.6053, -0.00754, 0.04221), (0.4018, -0.003117, 0.04221), (0.1984, -0.00754, 0.04221), (0.01262, -0.00754, 0.04221), (-0.1289, -0.02081, 0.04221), (-0.1776, -0.02523, 0.04221), (-0.1952, -0.1344, 0.04138), (-0.0228, -0.1411, 0.04221), (0.2004, -0.1346, 0.04221), (-0.2625, 0.03811, 0.04221), (-0.4476, 0.02059, 0.04221), (-0.4606, 0.07897, 0.04221), (-0.4466, -0.1409, 0.04062), (-0.2657, -0.1872, 0.04164)], [], [(11, 2, 3, 4, 52, 51, 50, 49, 48, 41, 42, 43, 44, 12, 16, 53, 13, 31, 32, 33, 34, 35, 36), (26, 27, 28, 29, 30, 31, 13, 47, 46, 45, 12, 44, 17, 18, 19, 20, 21, 37), (4, 5, 6, 7, 8, 9, 10, 22, 23, 24, 25, 26, 37, 38, 39, 40, 41, 48, 15, 14, 52), (57, 91, 90, 89, 88, 87, 72, 73, 105, 104, 98, 58, 97, 96, 95, 78, 101, 102, 103, 75, 63, 62, 56), (71, 54, 55, 70, 61, 60, 59, 58, 98, 99, 100, 74, 73, 72, 86, 85, 84, 83), (63, 75, 76, 77, 78, 95, 94, 93, 92, 54, 71, 82, 81, 80, 79, 69, 68, 67, 66, 65, 64), (16, 12, 98, 104), (29, 28, 84, 85), (17, 44, 58, 59), (53, 16, 104, 105), (30, 29, 85, 86), (18, 17, 59, 60), (13, 53, 105, 73), (31, 30, 86, 72), (19, 18, 60, 61), (32, 31, 72, 87), (3, 2, 56, 62), (33, 32, 87, 88), (4, 3, 62, 63), (34, 33, 88, 89), (5, 4, 63, 64), (35, 34, 89, 90), (6, 5, 64, 65), (36, 35, 90, 91), (7, 6, 65, 66), (11, 36, 91, 57), (8, 7, 66, 67), (38, 37, 54, 92), (9, 8, 67, 68), (39, 38, 92, 93), (10, 9, 68, 69), (40, 39, 93, 94), (20, 19, 61, 70), (41, 40, 94, 95), (42, 41, 95, 96), (43, 42, 96, 97), (47, 13, 73, 74), (44, 43, 97, 58), (52, 14, 76, 75), (14, 15, 77, 76), (12, 45, 99, 98), (15, 48, 78, 77), (45, 46, 100, 99), (21, 20, 70, 55), (46, 47, 74, 100), (22, 10, 69, 79), (23, 22, 79, 80), (48, 49, 101, 78), (24, 23, 80, 81), (49, 50, 102, 101), (25, 24, 81, 82), (50, 51, 103, 102), (26, 25, 82, 71), (51, 52, 75, 103), (27, 26, 71, 83), (37, 21, 55, 54), (28, 27, 83, 84), (2, 11, 57, 56)])
_uv = me_plane_003.uv_layers.new(name='UVMap')
_uv.uv.foreach_set('vector', [0.6235, 0.7511, 0.6267, 0.694, 0.6298, 0.622, 0.6311, 0.5299, 0.5628, 0.5727, 0.5578, 0.6601, 0.5286, 0.6554, 0.5367, 0.5859, 0.5477, 0.5059, 0.5131, 0.4829, 0.5069, 0.536, 0.5048, 0.5543, 0.4849, 0.556, 0.4453, 0.5607, 0.4383, 0.6546, 0.4207, 0.5874, 0.4228, 0.5634, 0.3607, 0.5708, 0.3584, 0.6739, 0.3502, 0.7267, 0.3869, 0.7543, 0.4644, 0.7791, 0.5403, 0.7715, 0.4268, 0.25, 0.4134, 0.2965, 0.3971, 0.3621, 0.3829, 0.4253, 0.3699, 0.4764, 0.3607, 0.5708, 0.4228, 0.5634, 0.4263, 0.523, 0.449, 0.4128, 0.4464, 0.4965, 0.4453, 0.5607, 0.4849, 0.556, 0.4802, 0.5162, 0.4797, 0.4549, 0.4792, 0.3902, 0.4764, 0.3289, 0.4804, 0.2774, 0.4846, 0.2476, 0.6311, 0.5299, 0.6207, 0.4674, 0.6054, 0.344, 0.5881, 0.2469, 0.5794, 0.1854, 0.5737, 0.1305, 0.5437, 0.09392, 0.4949, 0.09454, 0.4622, 0.1099, 0.4507, 0.1437, 0.4401, 0.1902, 0.4268, 0.25, 0.4846, 0.2476, 0.5113, 0.2607, 0.5141, 0.337, 0.5125, 0.4133, 0.5131, 0.4829, 0.5477, 0.5059, 0.5524, 0.389, 0.5589, 0.4683, 0.5628, 0.5727, 0.6235, 0.7511, 0.5403, 0.7715, 0.4644, 0.7791, 0.3869, 0.7543, 0.3502, 0.7267, 0.3584, 0.6739, 0.3607, 0.5708, 0.4228, 0.5634, 0.4207, 0.5874, 0.4383, 0.6546, 0.4453, 0.5607, 0.4849, 0.556, 0.5048, 0.5543, 0.5069, 0.536, 0.5131, 0.4829, 0.5477, 0.5059, 0.5367, 0.5859, 0.5286, 0.6554, 0.5578, 0.6601, 0.5628, 0.5727, 0.6311, 0.5299, 0.6298, 0.622, 0.6267, 0.694, 0.4268, 0.25, 0.4846, 0.2476, 0.4804, 0.2774, 0.4764, 0.3289, 0.4792, 0.3902, 0.4797, 0.4549, 0.4802, 0.5162, 0.4849, 0.556, 0.4453, 0.5607, 0.4464, 0.4965, 0.449, 0.4128, 0.4263, 0.523, 0.4228, 0.5634, 0.3607, 0.5708, 0.3699, 0.4764, 0.3829, 0.4253, 0.3971, 0.3621, 0.4134, 0.2965, 0.6311, 0.5299, 0.5628, 0.5727, 0.5589, 0.4683, 0.5524, 0.389, 0.5477, 0.5059, 0.5131, 0.4829, 0.5125, 0.4133, 0.5141, 0.337, 0.5113, 0.2607, 0.4846, 0.2476, 0.4268, 0.25, 0.4401, 0.1902, 0.4507, 0.1437, 0.4622, 0.1099, 0.4949, 0.09454, 0.5437, 0.09392, 0.5737, 0.1305, 0.5794, 0.1854, 0.5881, 0.2469, 0.6054, 0.344, 0.6207, 0.4674, 0.4383, 0.6546, 0.4453, 0.5607, 0.4453, 0.5607, 0.4383, 0.6546, 0.3829, 0.4253, 0.3971, 0.3621, 0.3971, 0.3621, 0.3829, 0.4253, 0.4802, 0.5162, 0.4849, 0.556, 0.4849, 0.556, 0.4802, 0.5162, 0.4207, 0.5874, 0.4383, 0.6546, 0.4383, 0.6546, 0.4207, 0.5874, 0.3699, 0.4764, 0.3829, 0.4253, 0.3829, 0.4253, 0.3699, 0.4764, 0.4797, 0.4549, 0.4802, 0.5162, 0.4802, 0.5162, 0.4797, 0.4549, 0.4228, 0.5634, 0.4207, 0.5874, 0.4207, 0.5874, 0.4228, 0.5634, 0.3607, 0.5708, 0.3699, 0.4764, 0.3699, 0.4764, 0.3607, 0.5708, 0.4792, 0.3902, 0.4797, 0.4549, 0.4797, 0.4549, 0.4792, 0.3902, 0.3584, 0.6739, 0.3607, 0.5708, 0.3607, 0.5708, 0.3584, 0.6739, 0.6298, 0.622, 0.6267, 0.694, 0.6267, 0.694, 0.6298, 0.622, 0.3502, 0.7267, 0.3584, 0.6739, 0.3584, 0.6739, 0.3502, 0.7267, 0.6311, 0.5299, 0.6298, 0.622, 0.6298, 0.622, 0.6311, 0.5299, 0.3869, 0.7543, 0.3502, 0.7267, 0.3502, 0.7267, 0.3869, 0.7543, 0.6207, 0.4674, 0.6311, 0.5299, 0.6311, 0.5299, 0.6207, 0.4674, 0.4644, 0.7791, 0.3869, 0.7543, 0.3869, 0.7543, 0.4644, 0.7791, 0.6054, 0.344, 0.6207, 0.4674, 0.6207, 0.4674, 0.6054, 0.344, 0.5403, 0.7715, 0.4644, 0.7791, 0.4644, 0.7791, 0.5403, 0.7715, 0.5881, 0.2469, 0.6054, 0.344, 0.6054, 0.344, 0.5881, 0.2469, 0.6235, 0.7511, 0.5403, 0.7715, 0.5403, 0.7715, 0.6235, 0.7511, 0.5794, 0.1854, 0.5881, 0.2469, 0.5881, 0.2469, 0.5794, 0.1854, 0.5113, 0.2607, 0.4846, 0.2476, 0.4846, 0.2476, 0.5113, 0.2607, 0.5737, 0.1305, 0.5794, 0.1854, 0.5794, 0.1854, 0.5737, 0.1305, 0.5141, 0.337, 0.5113, 0.2607, 0.5113, 0.2607, 0.5141, 0.337, 0.5437, 0.09392, 0.5737, 0.1305, 0.5737, 0.1305, 0.5437, 0.09392, 0.5125, 0.4133, 0.5141, 0.337, 0.5141, 0.337, 0.5125, 0.4133, 0.4764, 0.3289, 0.4792, 0.3902, 0.4792, 0.3902, 0.4764, 0.3289, 0.5131, 0.4829, 0.5125, 0.4133, 0.5125, 0.4133, 0.5131, 0.4829, 0.5069, 0.536, 0.5131, 0.4829, 0.5131, 0.4829, 0.5069, 0.536, 0.5048, 0.5543, 0.5069, 0.536, 0.5069, 0.536, 0.5048, 0.5543, 0.4263, 0.523, 0.4228, 0.5634, 0.4228, 0.5634, 0.4263, 0.523, 0.4849, 0.556, 0.5048, 0.5543, 0.5048, 0.5543, 0.4849, 0.556, 0.5628, 0.5727, 0.5589, 0.4683, 0.5589, 0.4683, 0.5628, 0.5727, 0.5589, 0.4683, 0.5524, 0.389, 0.5524, 0.389, 0.5589, 0.4683, 0.4453, 0.5607, 0.4464, 0.4965, 0.4464, 0.4965, 0.4453, 0.5607, 0.5524, 0.389, 0.5477, 0.5059, 0.5477, 0.5059, 0.5524, 0.389, 0.4464, 0.4965, 0.449, 0.4128, 0.449, 0.4128, 0.4464, 0.4965, 0.4804, 0.2774, 0.4764, 0.3289, 0.4764, 0.3289, 0.4804, 0.2774, 0.449, 0.4128, 0.4263, 0.523, 0.4263, 0.523, 0.449, 0.4128, 0.4949, 0.09454, 0.5437, 0.09392, 0.5437, 0.09392, 0.4949, 0.09454, 0.4622, 0.1099, 0.4949, 0.09454, 0.4949, 0.09454, 0.4622, 0.1099, 0.5477, 0.5059, 0.5367, 0.5859, 0.5367, 0.5859, 0.5477, 0.5059, 0.4507, 0.1437, 0.4622, 0.1099, 0.4622, 0.1099, 0.4507, 0.1437, 0.5367, 0.5859, 0.5286, 0.6554, 0.5286, 0.6554, 0.5367, 0.5859, 0.4401, 0.1902, 0.4507, 0.1437, 0.4507, 0.1437, 0.4401, 0.1902, 0.5286, 0.6554, 0.5578, 0.6601, 0.5578, 0.6601, 0.5286, 0.6554, 0.4268, 0.25, 0.4401, 0.1902, 0.4401, 0.1902, 0.4268, 0.25, 0.5578, 0.6601, 0.5628, 0.5727, 0.5628, 0.5727, 0.5578, 0.6601, 0.4134, 0.2965, 0.4268, 0.25, 0.4268, 0.25, 0.4134, 0.2965, 0.4846, 0.2476, 0.4804, 0.2774, 0.4804, 0.2774, 0.4846, 0.2476, 0.3971, 0.3621, 0.4134, 0.2965, 0.4134, 0.2965, 0.3971, 0.3621, 0.6267, 0.694, 0.6235, 0.7511, 0.6235, 0.7511, 0.6267, 0.694])
me_plane_003.materials.append(mat_material_000)
me_plane_003.use_remesh_preserve_volume = False
me_plane_003.use_remesh_preserve_attributes = False
me_plane_003.use_mirror_vertex_groups = False
me_plane_003.update()
me_plane_005 = bpy.data.meshes.new('Plane.005')
me_plane_005.from_pydata([(-1.0, -1.0, 0.0), (1.0, -0.1683, -0.08393), (-1.0, -0.1871, 0.0), (1.0, -0.1683, 0.0), (-0.8985, -0.2743, 0.0), (1.0, -0.1011, 0.0), (-0.822, -0.04363, 2.384e-07), (-0.6462, -0.09715, 2.384e-07), (-0.4606, -0.0269, -2.384e-07), (-0.2725, -0.07968, 0.0), (-0.08074, -0.01265, 0.0), (0.1313, -0.05672, 2.384e-07), (0.3903, 0.04699, -2.384e-07), (0.5975, -0.003609, -2.384e-07), (0.7923, 0.1171, -2.384e-07), (0.8918, 0.03192, -2.384e-07), (0.6861, -0.05953, 2.384e-07), (0.6287, -0.1009, -2.384e-07), (0.3978, -0.03651, 0.0), (0.2042, -0.1291, 2.384e-07), (0.1366, -0.1459, 0.0), (-0.09168, -0.09985, -2.384e-07), (-0.2796, -0.1652, 4.768e-07), (-0.4816, -0.1105, 4.768e-07), (-0.6509, -0.1878, 0.0), (-0.8245, -0.124, 0.0), (-0.8876, -0.1913, 0.0), (-0.5099, -0.1917, 0.0), (0.0093, -0.1719, 0.0), (0.8924, -0.1008, 0.0), (-0.8985, -0.2743, -0.08393), (-1.0, -0.1871, -0.08393), (1.0, -0.1011, -0.08393), (-0.822, -0.04363, -0.08393), (-0.6462, -0.09715, -0.08393), (-0.4606, -0.0269, -0.08393), (-0.2725, -0.07968, -0.08393), (-0.08074, -0.01265, -0.08393), (0.1313, -0.05672, -0.08393), (0.3903, 0.04699, -0.08393), (0.5975, -0.003609, -0.08393), (0.7923, 0.1171, -0.08393), (0.8918, 0.03192, -0.08393), (0.6861, -0.05953, -0.08393), (0.6287, -0.1009, -0.08393), (0.3978, -0.03651, -0.08393), (0.2042, -0.1291, -0.08393), (0.1366, -0.1459, -0.08393), (-0.09168, -0.09985, -0.08393), (-0.2796, -0.1652, -0.08393), (-0.4816, -0.1105, -0.08393), (-0.6509, -0.1878, -0.08393), (-0.8245, -0.124, -0.08393), (-0.8876, -0.1913, -0.08393), (-0.5099, -0.1917, -0.08393), (0.0093, -0.1719, -0.08393), (0.8924, -0.1008, -0.08393)], [], [(2, 6, 7, 8, 9, 10, 11, 12, 13, 14, 15, 16, 17, 18, 19, 20, 21, 22, 23, 24, 25, 26, 27, 28, 29, 5, 3, 4), (31, 30, 1, 32, 56, 55, 54, 53, 52, 51, 50, 49, 48, 47, 46, 45, 44, 43, 42, 41, 40, 39, 38, 37, 36, 35, 34, 33), (10, 9, 36, 37), (24, 23, 50, 51), (11, 10, 37, 38), (25, 24, 51, 52), (12, 11, 38, 39), (26, 25, 52, 53), (13, 12, 39, 40), (27, 26, 53, 54), (14, 13, 40, 41), (28, 27, 54, 55), (15, 14, 41, 42), (29, 28, 55, 56), (16, 15, 42, 43), (4, 3, 1, 30), (5, 29, 56, 32), (17, 16, 43, 44), (2, 4, 30, 31), (18, 17, 44, 45), (3, 5, 32, 1), (19, 18, 45, 46), (6, 2, 31, 33), (20, 19, 46, 47), (7, 6, 33, 34), (21, 20, 47, 48), (8, 7, 34, 35), (22, 21, 48, 49), (9, 8, 35, 36), (23, 22, 49, 50)])
me_plane_005.use_remesh_preserve_volume = False
me_plane_005.use_remesh_preserve_attributes = False
me_plane_005.use_mirror_vertex_groups = False
me_plane_005.update()

# ---- objects
ob_plane_006 = bpy.data.objects.new('Plane.006', me_plane_006)
ob_plane_002 = bpy.data.objects.new('Plane.002', me_plane_002)
ob_plane_001 = bpy.data.objects.new('Plane.001', me_plane_001)
ob_sphere = bpy.data.objects.new('Sphere', me_sphere)
ob_plane = bpy.data.objects.new('Plane', me_plane)
ob_camera = bpy.data.objects.new('Camera', cam_camera)
ob_plane_003 = bpy.data.objects.new('Plane.003', me_plane_003)
ob_plane_005 = bpy.data.objects.new('Plane.005', me_plane_005)

# ---- transforms, parenting, visibility, modifiers, constraints
ob_plane_006.location = (-3.858, 5.458, 1.09)
ob_plane_006.rotation_euler = (-3.947, 1.571, 0.0)
ob_plane_006.scale = (1.189, 1.189, 1.189)
ob_plane_006.lineart.crease_threshold = 0.0
ob_plane_002.location = (3.669, -1.863, 7.047)
ob_plane_002.rotation_euler = (0.7047, 0.3909, 0.099)
ob_plane_002.lineart.crease_threshold = 0.0
ob_plane_001.location = (0.9093, -3.846, 9.163)
ob_plane_001.rotation_euler = (0.5219, -0.4631, 0.5194)
ob_plane_001.lineart.crease_threshold = 0.0
ob_sphere.location = (-5.48, -0.8654, 0.8225)
ob_sphere.rotation_euler = (0.0, -0.0, -0.2821)
ob_sphere.lineart.crease_threshold = 0.0
ob_plane.location = (5.754, -5.692, -0.0001162)
ob_plane.scale = (7.982, 7.982, 7.982)
ob_plane.lineart.crease_threshold = 0.0
ob_camera.location = (-1.469, 7.522, 2.558)
ob_camera.rotation_euler = (1.347, 0.01169, 2.913)
ob_camera.lock_rotations_4d = False
ob_camera.empty_display_type = 'ARROWS'
ob_camera.color = (0.0, 0.0, 0.0, 0.0)
ob_camera.display_type = 'WIRE'
ob_camera.lineart.crease_threshold = 0.0
ob_plane_003.location = (-4.287, 4.58, 1.224)
ob_plane_003.rotation_euler = (-5.435, 1.761, -3.286)
ob_plane_003.scale = (1.181, 1.181, 2.258)
ob_plane_003.lineart.crease_threshold = 0.0
ob_plane_005.location = (-3.468, 5.503, 1.125)
ob_plane_005.rotation_euler = (0.0, 1.571, 1.571)
ob_plane_005.scale = (1.189, 1.189, 1.189)
ob_plane_005.lineart.crease_threshold = 0.0

# ---- collection membership
col_collection_1.objects.link(ob_plane_006)
col_collection_1.objects.link(ob_plane_002)
col_collection_1.objects.link(ob_plane_001)
col_collection_1.objects.link(ob_sphere)
col_collection_1.objects.link(ob_plane)
col_collection_1.objects.link(ob_camera)
col_collection_1.objects.link(ob_plane_003)
col_collection_1.objects.link(ob_plane_005)

# ---- scene / render settings (as saved in the file)
scene.camera = ob_camera
scene.frame_start = 1; scene.frame_end = 800; scene.frame_set(762)
scene.render.engine = 'CYCLES'
scene.render.resolution_percentage = 50
scene.render.fps = 60
scene.render.dither_intensity = 0.0
scene.cycles.use_denoising = False
scene.cycles.samples = 10
scene.cycles.sampling_pattern = 'TABULATED_SOBOL'
scene.cycles.light_sampling_threshold = 0.0
scene.cycles.use_adaptive_sampling = False
scene.cycles.use_light_tree = False
scene.cycles.blur_glossy = 0.0
scene.cycles.pixel_filter_type = 'GAUSSIAN'
scene.cycles.sample_clamp_indirect = 0.0
scene.view_settings.view_transform = 'Standard'
bpy.context.view_layer.update()
